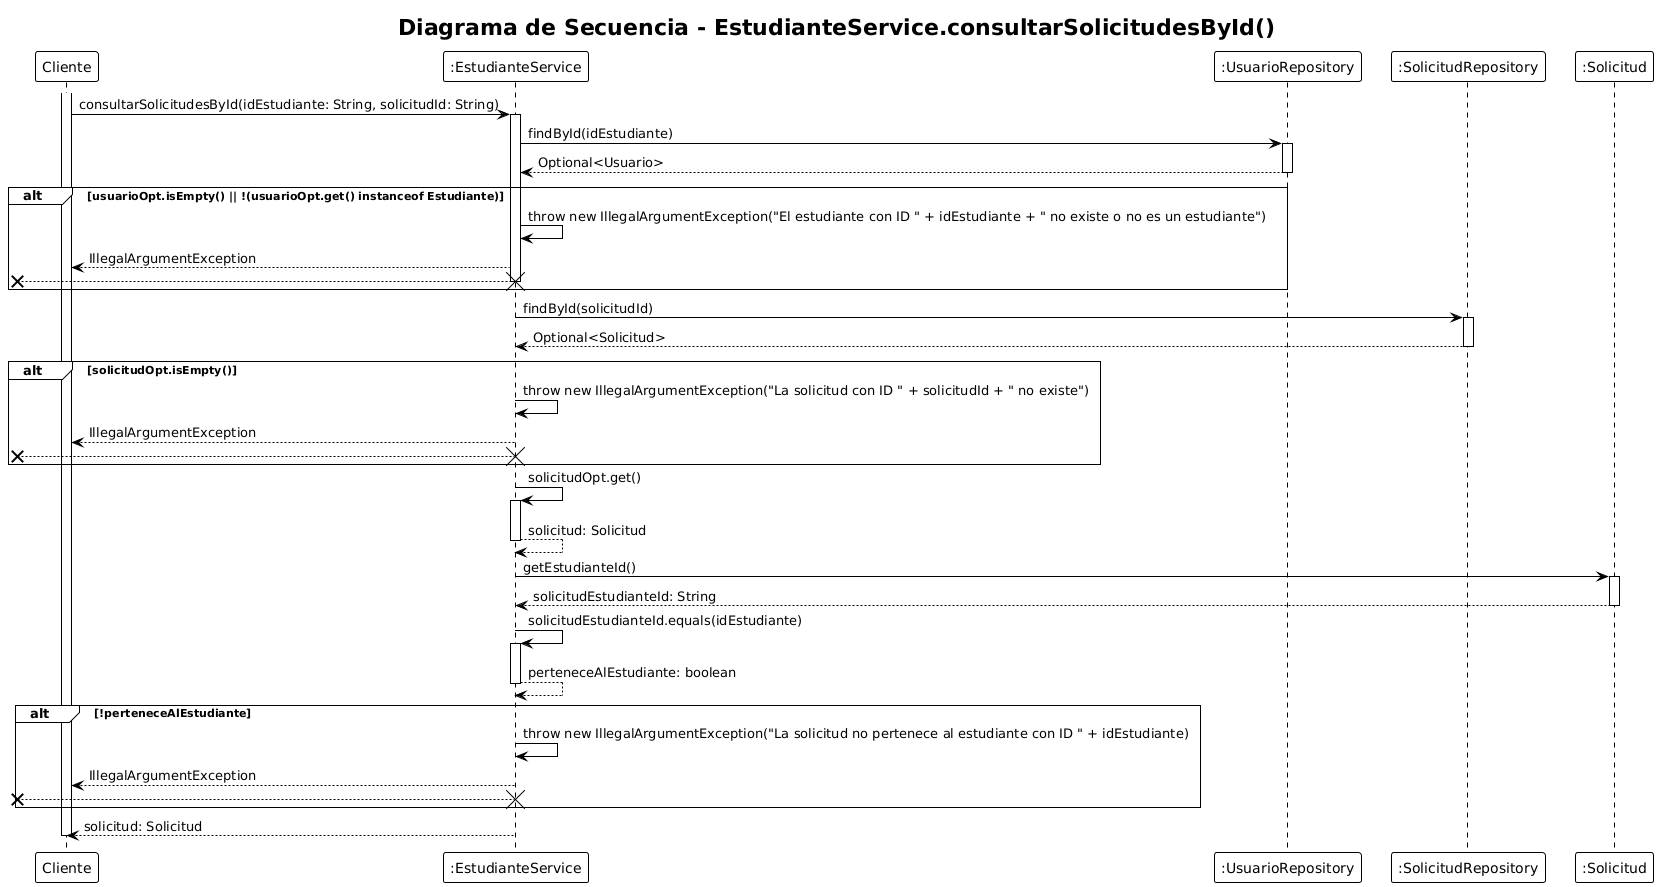

The diagram above was rendered by PlantUML. Its source (embedded in the PNG):
@startuml
!theme plain
title "Diagrama de Secuencia - EstudianteService.consultarSolicitudesById()"

participant "Cliente" as C
participant ":EstudianteService" as ES
participant ":UsuarioRepository" as UR
participant ":SolicitudRepository" as SR
participant ":Solicitud" as SOL

activate C
C -> ES: consultarSolicitudesById(idEstudiante: String, solicitudId: String)
activate ES

ES -> UR: findById(idEstudiante)
activate UR
UR --> ES: Optional<Usuario>
deactivate UR

alt usuarioOpt.isEmpty() || !(usuarioOpt.get() instanceof Estudiante)
    ES -> ES: throw new IllegalArgumentException("El estudiante con ID " + idEstudiante + " no existe o no es un estudiante")
    ES --> C: IllegalArgumentException
    [x<-- ES
    destroy ES
end

ES -> SR: findById(solicitudId)
activate SR
SR --> ES: Optional<Solicitud>
deactivate SR

alt solicitudOpt.isEmpty()
    ES -> ES: throw new IllegalArgumentException("La solicitud con ID " + solicitudId + " no existe")
    ES --> C: IllegalArgumentException
    [x<-- ES
    destroy ES
end

ES -> ES: solicitudOpt.get()
activate ES
ES --> ES: solicitud: Solicitud
deactivate ES

ES -> SOL: getEstudianteId()
activate SOL
SOL --> ES: solicitudEstudianteId: String
deactivate SOL

ES -> ES: solicitudEstudianteId.equals(idEstudiante)
activate ES
ES --> ES: perteneceAlEstudiante: boolean
deactivate ES

alt !perteneceAlEstudiante
    ES -> ES: throw new IllegalArgumentException("La solicitud no pertenece al estudiante con ID " + idEstudiante)
    ES --> C: IllegalArgumentException
    [x<-- ES
    destroy ES
end

ES --> C: solicitud: Solicitud
deactivate ES
deactivate C
@enduml